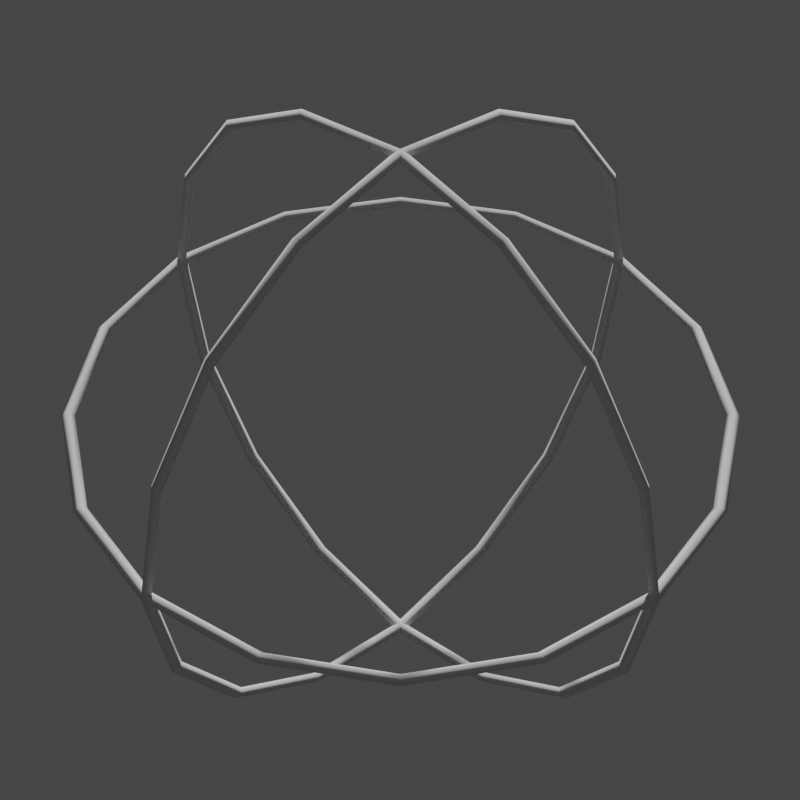 # Source: Sphere.blend  (saved by Blender 3.0.42; exported with 4.5.12 LTS)
import bpy
from mathutils import Matrix  # noqa: F401  (used for matrix-valued properties, if any)

bpy.ops.wm.read_factory_settings(use_empty=True)
scene = bpy.context.scene
scene.name = 'Scene'

# ---- collections
col_collection = bpy.data.collections.new('Collection'); scene.collection.children.link(col_collection)

# ---- node groups
ng_widget_display = bpy.data.node_groups.new('Widget_Display', 'GeometryNodeTree')
_s = ng_widget_display.interface.new_socket(name='Geometry', in_out='OUTPUT', socket_type='NodeSocketGeometry')
_s = ng_widget_display.interface.new_socket(name='Geometry', in_out='INPUT', socket_type='NodeSocketGeometry')
_s = ng_widget_display.interface.new_socket(name='Thickness', in_out='INPUT', socket_type='NodeSocketFloat')
_s.subtype = 'DISTANCE'
_s.default_value = 0.02
_s.min_value = 0.0
_s = ng_widget_display.interface.new_socket(name='Resolution', in_out='INPUT', socket_type='NodeSocketInt')
_s.default_value = 4
_s.min_value = 3
_s.max_value = 512
ng_widget_display.is_modifier = True
_N = ng_widget_display.nodes; _L = ng_widget_display.links
n0 = _N.new('NodeGroupOutput'); n0.name = 'Group Output'; n0.location = (522, 0)
n1 = _N.new('GeometryNodeCurveToMesh'); n1.name = 'Curve to Mesh'; n1.location = (302, 34)
n2 = _N.new('NodeGroupInput'); n2.name = 'Group Input'; n2.location = (-469, 9)
n3 = _N.new('GeometryNodeSetCurveRadius'); n3.name = 'Set Curve Radius'; n3.location = (72, 72)
n4 = _N.new('GeometryNodeMeshToCurve'); n4.name = 'Mesh to Curve'; n4.location = (-155, 102)
n5 = _N.new('GeometryNodeCurvePrimitiveCircle'); n5.name = 'Curve Circle'; n5.location = (72, -70)
n6 = _N.new('GeometryNodeInputNamedAttribute'); n6.name = 'Named Attribute'; n6.location = (277, 34)
n6.inputs[0].default_value = 'radius'
n7 = _N.new('GeometryNodeSwitch'); n7.name = 'Switch'; n7.location = (277, 34)
n7.input_type = 'FLOAT'
n7.inputs[1].default_value = 1.0
_L.new(n2.outputs[0], n4.inputs[0])
_L.new(n4.outputs[0], n3.inputs[0])
_L.new(n1.outputs[0], n0.inputs[0])
_L.new(n5.outputs[0], n1.inputs[1])
_L.new(n2.outputs[2], n5.inputs[0])
_L.new(n3.outputs[0], n1.inputs[0])
_L.new(n2.outputs[1], n3.inputs[2])
_L.new(n6.outputs[1], n7.inputs[0])
_L.new(n6.outputs[0], n7.inputs[2])
_L.new(n7.outputs[0], n1.inputs[2])
n0.is_active_output = True

# ---- world
world_world = bpy.data.worlds.new('World'); scene.world = world_world
world_world.use_nodes = True; world_world.node_tree.nodes.clear()
_N = world_world.node_tree.nodes; _L = world_world.node_tree.links
n0 = _N.new('ShaderNodeOutputWorld'); n0.name = 'World Output'; n0.location = (300, 300)
n1 = _N.new('ShaderNodeBackground'); n1.name = 'Background'; n1.location = (10, 300)
n1.inputs[0].default_value = (0.05088, 0.05088, 0.05088, 1.0)
_L.new(n1.outputs[0], n0.inputs[0])
n0.is_active_output = True
world_world.color = (0.05088, 0.05088, 0.05088)
world_world.use_sun_shadow = False
world_world.sun_shadow_jitter_overblur = 0.0

# ---- cameras
cam_camera = bpy.data.cameras.new('Camera')
cam_camera.lens = 100.0

# ---- meshes
me_wgt_rig_forearm_tweak_r = bpy.data.meshes.new('WGT-rig_forearm_tweak.R')
me_wgt_rig_forearm_tweak_r.from_pydata([(0.3536, 0.3536, 0.0), (0.4619, 0.1913, 0.0), (0.5, -2.186e-08, 0.0), (0.4619, -0.1913, 0.0), (0.3536, -0.3536, 0.0), (0.1913, -0.4619, 0.0), (7.55e-08, -0.5, 0.0), (-0.1913, -0.4619, 0.0), (-0.3536, -0.3536, 0.0), (-0.4619, -0.1913, 0.0), (-0.5, 5.962e-09, 0.0), (-0.4619, 0.1913, 0.0), (-0.3536, 0.3536, 0.0), (-0.1913, 0.4619, 0.0), (3.258e-07, 0.5, 0.0), (0.1913, 0.4619, 0.0), (7.451e-08, 0.4619, 0.1913), (5.925e-08, 0.5, 2.324e-07), (4.47e-08, 0.4619, -0.1913), (2.98e-08, 0.3536, -0.3536), (2.98e-08, 0.1913, -0.4619), (5.96e-08, -1.115e-08, -0.5), (5.96e-08, -0.1913, -0.4619), (5.96e-08, -0.3536, -0.3536), (7.451e-08, -0.4619, -0.1913), (9.348e-08, -0.5, 1.624e-08), (1.043e-07, -0.4619, 0.1913), (1.192e-07, -0.3536, 0.3536), (1.192e-07, -0.1913, 0.4619), (1.192e-07, -4.741e-09, 0.5), (1.192e-07, 0.1913, 0.4619), (8.941e-08, 0.3536, 0.3536), (0.3536, 0.0, 0.3536), (0.1913, -2.98e-08, 0.4619), (8.304e-08, -5.006e-08, 0.5), (-0.1913, -5.96e-08, 0.4619), (-0.3536, -8.941e-08, 0.3536), (-0.4619, -5.96e-08, 0.1913), (-0.5, -5.96e-08, 1.624e-08), (-0.4619, -2.98e-08, -0.1913), (-0.3536, -2.98e-08, -0.3536), (-0.1913, 0.0, -0.4619), (7.663e-08, 9.546e-09, -0.5), (0.1913, 5.96e-08, -0.4619), (0.3536, 5.96e-08, -0.3536), (0.4619, 5.96e-08, -0.1913), (0.5, 5.96e-08, 2.324e-07), (0.4619, 2.98e-08, 0.1913)], [(0, 1), (1, 2), (2, 3), (3, 4), (4, 5), (5, 6), (6, 7), (7, 8), (8, 9), (9, 10), (10, 11), (11, 12), (12, 13), (13, 14), (14, 15), (0, 15), (16, 31), (16, 17), (17, 18), (18, 19), (19, 20), (20, 21), (21, 22), (22, 23), (23, 24), (24, 25), (25, 26), (26, 27), (27, 28), (28, 29), (29, 30), (30, 31), (32, 33), (33, 34), (34, 35), (35, 36), (36, 37), (37, 38), (38, 39), (39, 40), (40, 41), (41, 42), (42, 43), (43, 44), (44, 45), (45, 46), (46, 47), (32, 47)], [])
me_wgt_rig_forearm_tweak_r.use_remesh_fix_poles = True
me_wgt_rig_forearm_tweak_r.use_remesh_preserve_attributes = False
me_wgt_rig_forearm_tweak_r.use_mirror_vertex_groups = False
me_wgt_rig_forearm_tweak_r.update()
me_wgt_rig_forearm_tweak_r_001 = bpy.data.meshes.new('WGT-rig_forearm_tweak.R.001')
me_wgt_rig_forearm_tweak_r_001.from_pydata([(0.3466, 0.3466, 0.0), (0.4529, 0.1876, 0.0), (0.4902, -2.143e-08, 0.0), (0.4529, -0.1876, 0.0), (0.3466, -0.3466, 0.0), (0.1876, -0.4529, 0.0), (7.402e-08, -0.4902, 0.0), (-0.1876, -0.4529, 0.0), (-0.3466, -0.3466, 0.0), (-0.4529, -0.1876, 0.0), (-0.4902, 5.846e-09, 0.0), (-0.4529, 0.1876, 0.0), (-0.3466, 0.3466, 0.0), (-0.1876, 0.4529, 0.0), (3.195e-07, 0.4902, 0.0), (0.1876, 0.4529, 0.0), (7.304e-08, 0.4529, 0.1876), (5.809e-08, 0.4902, 2.278e-07), (4.383e-08, 0.4529, -0.1876), (2.922e-08, 0.3466, -0.3466), (2.922e-08, 0.1876, -0.4529), (5.844e-08, -1.093e-08, -0.4902), (5.844e-08, -0.1876, -0.4529), (5.844e-08, -0.3466, -0.3466), (7.304e-08, -0.4529, -0.1876), (9.165e-08, -0.4902, 1.593e-08), (1.023e-07, -0.4529, 0.1876), (1.169e-07, -0.3466, 0.3466), (1.169e-07, -0.1876, 0.4529), (1.169e-07, -4.648e-09, 0.4902), (1.169e-07, 0.1876, 0.4529), (8.765e-08, 0.3466, 0.3466), (0.3466, 0.0, 0.3466), (0.1876, -2.922e-08, 0.4529), (8.141e-08, -4.908e-08, 0.4902), (-0.1876, -5.844e-08, 0.4529), (-0.3466, -8.765e-08, 0.3466), (-0.4529, -5.844e-08, 0.1876), (-0.4902, -5.844e-08, 1.593e-08), (-0.4529, -2.922e-08, -0.1876), (-0.3466, -2.922e-08, -0.3466), (-0.1876, 0.0, -0.4529), (7.512e-08, 9.359e-09, -0.4902), (0.1876, 5.844e-08, -0.4529), (0.3466, 5.844e-08, -0.3466), (0.4529, 5.844e-08, -0.1876), (0.4902, 5.844e-08, 2.278e-07), (0.4529, 2.922e-08, 0.1876)], [(0, 1), (1, 2), (2, 3), (3, 4), (4, 5), (5, 6), (6, 7), (7, 8), (8, 9), (9, 10), (10, 11), (11, 12), (12, 13), (13, 14), (14, 15), (0, 15), (16, 31), (16, 17), (17, 18), (18, 19), (19, 20), (20, 21), (21, 22), (22, 23), (23, 24), (24, 25), (25, 26), (26, 27), (27, 28), (28, 29), (29, 30), (30, 31), (32, 33), (33, 34), (34, 35), (35, 36), (36, 37), (37, 38), (38, 39), (39, 40), (40, 41), (41, 42), (42, 43), (43, 44), (44, 45), (45, 46), (46, 47), (32, 47)], [])
me_wgt_rig_forearm_tweak_r_001.use_remesh_fix_poles = True
me_wgt_rig_forearm_tweak_r_001.use_remesh_preserve_attributes = False
me_wgt_rig_forearm_tweak_r_001.use_mirror_vertex_groups = False
me_wgt_rig_forearm_tweak_r_001.update()

# ---- objects
ob_widget = bpy.data.objects.new('Widget', me_wgt_rig_forearm_tweak_r)
ob_widget_thumbnail_mesh = bpy.data.objects.new('Widget_Thumbnail_Mesh', me_wgt_rig_forearm_tweak_r_001)
ob_camera_widget_thumbnail_mesh = bpy.data.objects.new('Camera_Widget_Thumbnail_Mesh', cam_camera)

# ---- transforms, parenting, visibility, modifiers, constraints
ob_widget.location = (0.0, 0.0, 0.0)
ob_widget.lineart.crease_threshold = 0.0
ob_widget_thumbnail_mesh.location = (0.0, 0.0, 0.0)
ob_widget_thumbnail_mesh.lineart.crease_threshold = 0.0
_m = ob_widget_thumbnail_mesh.modifiers.new('Widget_Display', 'NODES')
_m.node_group = ng_widget_display
_gi = [s.identifier for s in ng_widget_display.interface.items_tree if s.item_type == 'SOCKET' and s.in_out == 'INPUT']
_m[_gi[1]] = 0.01  # Thickness
ob_camera_widget_thumbnail_mesh.location = (-1.628, 1.628, 2.335)
ob_camera_widget_thumbnail_mesh.rotation_euler = (0.7854, 4.053e-10, -2.356)

# ---- collection membership
col_collection.objects.link(ob_widget)
col_collection.objects.link(ob_widget_thumbnail_mesh)
col_collection.objects.link(ob_camera_widget_thumbnail_mesh)

# ---- scene / render settings (as saved in the file)
scene.camera = ob_camera_widget_thumbnail_mesh
scene.frame_start = 1; scene.frame_end = 250; scene.frame_set(1)
scene.render.engine = 'BLENDER_EEVEE_NEXT'
scene.render.resolution_x = 1080
scene.cycles.sampling_pattern = 'TABULATED_SOBOL'
scene.cycles.use_light_tree = False
scene.view_settings.view_transform = 'Filmic'
bpy.context.view_layer.update()

# ---- added for rendering (the .blend has no usable light): sun
light_auto_sun = bpy.data.lights.new('AutoSun', 'SUN')
light_auto_sun.energy = 3.0
light_auto_sun.angle = 0.0523599
ob_auto_sun = bpy.data.objects.new('AutoSun', light_auto_sun)
scene.collection.objects.link(ob_auto_sun)
ob_auto_sun.rotation_euler = (0.872665, 0.174533, 0.523599)
bpy.context.view_layer.update()
